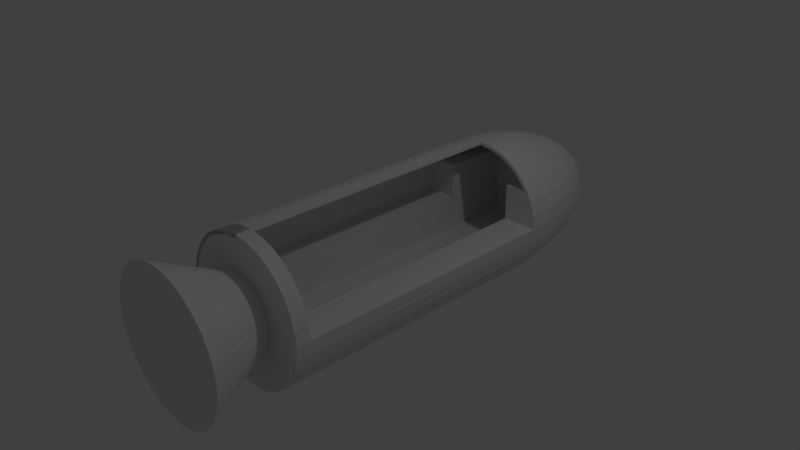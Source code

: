 # Source: CapsuleDeTranspotOuverte.blend  (saved by Blender 2.75.0; exported with 4.5.12 LTS)
import bpy
from mathutils import Matrix  # noqa: F401  (used for matrix-valued properties, if any)

bpy.ops.wm.read_factory_settings(use_empty=True)
scene = bpy.context.scene
scene.name = 'Scene'

# ---- collections
col_collection_1 = bpy.data.collections.new('Collection 1'); scene.collection.children.link(col_collection_1)
col_collection_2 = bpy.data.collections.new('Collection 2'); scene.collection.children.link(col_collection_2)
col_collection_2.hide_render = True
col_collection_2.hide_viewport = True

# ---- world
world_world = bpy.data.worlds.new('World'); scene.world = world_world
world_world.color = (0.05088, 0.05088, 0.05088)
world_world.use_sun_shadow = False
world_world.sun_shadow_jitter_overblur = 0.0
world_world.cycles.sampling_method = 'MANUAL'
world_world.cycles.sample_map_resolution = 256

# ---- cameras
cam_camera = bpy.data.cameras.new('Camera')
cam_camera.clip_end = 100.0
cam_camera.lens = 35.0
cam_camera.sensor_width = 32.0
cam_camera.sensor_height = 18.0
cam_camera.ortho_scale = 7.314
cam_camera.dof.focus_distance = 0.0
cam_camera.dof.aperture_fstop = 128.0

# ---- lights
light_lamp = bpy.data.lights.new('Lamp', 'POINT')
light_lamp.transmission_factor = 0.0
light_lamp.cutoff_distance = 30.0
light_lamp.energy = 100.0
light_lamp.shadow_buffer_clip_start = 1.001
light_lamp.shadow_soft_size = 0.1
light_lamp.shadow_maximum_resolution = 0.006
light_lamp.use_absolute_resolution = True
light_lamp.cycles.use_multiple_importance_sampling = False

# ---- meshes
me_cylinder_001 = bpy.data.meshes.new('Cylinder.001')
me_cylinder_001.from_pydata([(1.21e-06, 1.0, -1.0), (0.0, 1.0, -1.0), (0.0, 1.0, 0.3333), (-1.0, -8.742e-08, -1.0), (-1.0, 9.656e-07, -1.0), (-0.9808, 0.1951, -1.0), (-0.9239, 0.3827, -1.0), (-0.8315, 0.5556, -1.0), (-0.7071, 0.7071, -1.0), (-0.5556, 0.8315, -1.0), (-0.3827, 0.9239, -1.0), (-0.1951, 0.9808, -1.0), (0.0, 1.0, -1.0), (0.0, 0.95, -1.0), (-0.1853, 0.9317, -1.0), (-0.3635, 0.8777, -1.0), (-0.5278, 0.7899, -1.0), (-0.6718, 0.6718, -1.0), (-0.7899, 0.5278, -1.0), (-0.8777, 0.3636, -1.0), (-0.9317, 0.1853, -1.0), (-0.95, 9.173e-07, -1.0), (-0.95, -8.742e-08, -1.0), (-0.1951, 0.9808, 1.0), (0.0, 1.0, 1.0), (-1.0, 8.742e-08, 1.0), (-0.95, 8.712e-08, 1.0), (-1.0, 9.656e-07, 1.0), (-0.9808, 0.1951, 1.0), (-0.9239, 0.3827, 1.0), (-0.8315, 0.5556, 1.0), (-0.7071, 0.7071, 1.0), (-0.5556, 0.8315, 1.0), (-0.3827, 0.9239, 1.0), (0.0, 0.95, 1.0), (-0.1853, 0.9317, 1.0), (-0.3635, 0.8777, 1.0), (-0.5278, 0.7899, 1.0), (-0.6718, 0.6718, 1.0), (-0.7899, 0.5278, 1.0), (-0.8777, 0.3636, 1.0), (-0.9317, 0.1853, 1.0), (-0.95, 9.173e-07, 1.0)], [], [(0, 1, 2), (3, 4, 5, 6, 7, 8, 9, 10, 11, 1, 0, 12, 13, 14, 15, 16, 17, 18, 19, 20, 21, 22), (11, 23, 24, 2, 1), (25, 3, 22, 26), (4, 3, 25, 27), (4, 27, 28, 5), (5, 28, 29, 6), (6, 29, 30, 7), (7, 30, 31, 8), (8, 31, 32, 9), (9, 32, 33, 10), (10, 33, 23, 11), (14, 13, 34, 35), (15, 14, 35, 36), (16, 15, 36, 37), (17, 16, 37, 38), (18, 17, 38, 39), (19, 18, 39, 40), (20, 19, 40, 41), (21, 20, 41, 42), (21, 42, 26, 22), (24, 23, 33, 32, 31, 30, 29, 28, 27, 25, 26, 42, 41, 40, 39, 38, 37, 36, 35, 34), (2, 24, 34, 13, 12), (0, 2, 12)])
me_cylinder_001.use_remesh_preserve_volume = False
me_cylinder_001.use_remesh_preserve_attributes = False
me_cylinder_001.use_mirror_vertex_groups = False
me_cylinder_001.update()
me_cylinder = bpy.data.meshes.new('Cylinder')
me_cylinder.from_pydata([(0.0, 1.0, 0.9), (0.0, 1.0, 1.0), (0.1951, 0.9808, 1.0), (0.1951, 0.9808, 0.9), (-0.1951, 0.9808, 0.9), (-0.1951, 0.9808, 1.0), (-0.3827, 0.9239, 1.0), (-0.5556, 0.8315, 1.0), (-0.7071, 0.7071, 1.0), (-0.8315, 0.5556, 1.0), (-0.9239, 0.3827, 1.0), (-0.9808, 0.1951, 1.0), (-1.0, 9.656e-07, 1.0), (-0.9808, -0.1951, 1.0), (-0.9239, -0.3827, 1.0), (-0.8315, -0.5556, 1.0), (-0.7071, -0.7071, 1.0), (-0.5556, -0.8315, 1.0), (-0.3827, -0.9239, 1.0), (-0.1951, -0.9808, 1.0), (-3.258e-07, -1.0, 1.0), (0.1951, -0.9808, 1.0), (0.3827, -0.9239, 1.0), (0.5556, -0.8315, 1.0), (0.7071, -0.7071, 1.0), (0.8315, -0.5556, 1.0), (0.9239, -0.3827, 1.0), (0.9808, -0.1951, 1.0), (1.0, 7.55e-08, 1.0), (0.9808, 0.1951, 1.0), (0.9239, 0.3827, 1.0), (0.8315, 0.5556, 1.0), (0.7071, 0.7071, 1.0), (0.5556, 0.8315, 1.0), (0.3827, 0.9239, 1.0), (0.3827, 0.9239, 0.9), (-0.3827, 0.9239, 0.9), (-0.5556, 0.8315, 0.9), (-0.5, 0.8612, 0.9), (-0.7071, 0.7071, 0.9), (-0.8315, 0.5556, 0.9), (-0.9239, 0.3827, 0.9), (-0.9808, 0.1951, 0.9), (-1.0, 9.656e-07, 0.9), (-0.9808, -0.1951, -1.0), (-1.0, 7.868e-08, 0.9), (-1.0, -8.742e-08, -1.0), (-0.9239, -0.3827, -1.0), (-0.8315, -0.5556, -1.0), (-0.7071, -0.7071, -1.0), (-0.5556, -0.8315, -1.0), (-0.3827, -0.9239, -1.0), (-0.1951, -0.9808, -1.0), (-3.258e-07, -1.0, -1.0), (0.1951, -0.9808, -1.0), (0.3827, -0.9239, -1.0), (0.5556, -0.8315, -1.0), (0.7071, -0.7071, -1.0), (0.8315, -0.5556, -1.0), (0.9239, -0.3827, -1.0), (0.9808, -0.1951, -1.0), (1.0, 7.868e-08, 0.9), (1.0, -8.664e-08, -1.0), (0.9808, 0.1951, 0.9), (0.9239, 0.3827, 0.9), (0.8315, 0.5556, 0.9), (0.7071, 0.7071, 0.9), (0.5556, 0.8315, 0.9), (0.5, 0.8612, 0.9), (-0.5, 7.868e-08, 0.9), (-0.5, -8.723e-08, -1.0), (-0.5, -0.5, -1.0), (0.5, -0.5, -1.0), (0.5, -8.684e-08, -1.0), (0.5, 7.868e-08, 0.9), (-0.5, -0.5, 0.9), (0.5, -0.5, 0.9)], [], [(0, 1, 2, 3), (4, 5, 1, 0), (2, 1, 5, 6, 7, 8, 9, 10, 11, 12, 13, 14, 15, 16, 17, 18, 19, 20, 21, 22, 23, 24, 25, 26, 27, 28, 29, 30, 31, 32, 33, 34), (3, 2, 34, 35), (36, 6, 5, 4), (37, 7, 6, 36, 38), (39, 8, 7, 37), (40, 9, 8, 39), (41, 10, 9, 40), (42, 11, 10, 41), (43, 12, 11, 42), (44, 13, 12, 43, 45, 46), (47, 14, 13, 44), (48, 15, 14, 47), (49, 16, 15, 48), (50, 17, 16, 49), (51, 18, 17, 50), (52, 19, 18, 51), (53, 20, 19, 52), (54, 21, 20, 53), (55, 22, 21, 54), (56, 23, 22, 55), (57, 24, 23, 56), (58, 25, 24, 57), (59, 26, 25, 58), (60, 27, 26, 59), (61, 28, 27, 60, 62), (63, 29, 28, 61), (64, 30, 29, 63), (65, 31, 30, 64), (66, 32, 31, 65), (67, 33, 32, 66), (35, 34, 33, 67, 68), (43, 42, 41, 40, 39, 37, 38, 69, 45), (62, 60, 59, 58, 57, 56, 55, 54, 53, 52, 51, 50, 49, 48, 47, 44, 46, 70, 71, 72, 73), (70, 46, 45, 69), (62, 73, 74, 61), (68, 67, 66, 65, 64, 63, 61, 74), (38, 36, 4, 0, 3, 35, 68, 74, 69), (71, 70, 69, 75), (72, 71, 75, 76), (69, 74, 76, 75), (74, 73, 72, 76)])
me_cylinder.use_remesh_preserve_volume = False
me_cylinder.use_remesh_preserve_attributes = False
me_cylinder.use_mirror_vertex_groups = False
me_cylinder.update()
me_cone = bpy.data.meshes.new('Cone')
me_cone.from_pydata([(-0.09754, 0.4904, 0.0), (-0.1951, 0.9808, -1.0), (-0.3827, 0.9239, -1.0), (-0.1913, 0.4619, 0.0), (-0.2778, 0.4157, 0.0), (-0.3536, 0.3536, 0.0), (-0.4157, 0.2778, 0.0), (-0.4619, 0.1913, 0.0), (-0.4904, 0.09755, 0.0), (-0.5, 4.828e-07, 0.0), (-0.4904, -0.09754, 0.0), (-0.4619, -0.1913, 0.0), (-0.4157, -0.2778, 0.0), (-0.3536, -0.3536, 0.0), (-0.2778, -0.4157, 0.0), (-0.1913, -0.4619, 0.0), (-0.09755, -0.4904, 0.0), (-1.629e-07, -0.5, 0.0), (0.09755, -0.4904, 0.0), (0.1913, -0.4619, 0.0), (0.2778, -0.4157, 0.0), (0.3536, -0.3536, 0.0), (0.4157, -0.2778, 0.0), (0.4619, -0.1913, 0.0), (0.4904, -0.09755, 0.0), (0.5, 3.775e-08, 0.0), (0.4904, 0.09755, 0.0), (0.4619, 0.1913, 0.0), (0.4157, 0.2778, 0.0), (0.3536, 0.3536, 0.0), (0.2778, 0.4157, 0.0), (0.1913, 0.4619, 0.0), (0.09755, 0.4904, 0.0), (0.0, 0.5, 0.0), (0.0, 1.0, -1.0), (0.1951, 0.9808, -1.0), (0.3827, 0.9239, -1.0), (0.5556, 0.8315, -1.0), (0.7071, 0.7071, -1.0), (0.8315, 0.5556, -1.0), (0.9239, 0.3827, -1.0), (0.9808, 0.1951, -1.0), (1.0, 7.55e-08, -1.0), (0.9808, -0.1951, -1.0), (0.9239, -0.3827, -1.0), (0.8315, -0.5556, -1.0), (0.7071, -0.7071, -1.0), (0.5556, -0.8315, -1.0), (0.3827, -0.9239, -1.0), (0.1951, -0.9808, -1.0), (-3.258e-07, -1.0, -1.0), (-0.1951, -0.9808, -1.0), (-0.3827, -0.9239, -1.0), (-0.5556, -0.8315, -1.0), (-0.7071, -0.7071, -1.0), (-0.8315, -0.5556, -1.0), (-0.9239, -0.3827, -1.0), (-0.9808, -0.1951, -1.0), (-1.0, 9.656e-07, -1.0), (-0.9808, 0.1951, -1.0), (-0.9239, 0.3827, -1.0), (-0.8315, 0.5556, -1.0), (-0.7071, 0.7071, -1.0), (-0.5556, 0.8315, -1.0)], [], [(0, 1, 2, 3), (0, 3, 4, 5, 6, 7, 8, 9, 10, 11, 12, 13, 14, 15, 16, 17, 18, 19, 20, 21, 22, 23, 24, 25, 26, 27, 28, 29, 30, 31, 32, 33), (33, 34, 1, 0), (34, 35, 36, 37, 38, 39, 40, 41, 42, 43, 44, 45, 46, 47, 48, 49, 50, 51, 52, 53, 54, 55, 56, 57, 58, 59, 60, 61, 62, 63, 2, 1), (3, 2, 63, 4), (4, 63, 62, 5), (5, 62, 61, 6), (6, 61, 60, 7), (7, 60, 59, 8), (8, 59, 58, 9), (9, 58, 57, 10), (10, 57, 56, 11), (11, 56, 55, 12), (12, 55, 54, 13), (13, 54, 53, 14), (14, 53, 52, 15), (15, 52, 51, 16), (16, 51, 50, 17), (17, 50, 49, 18), (18, 49, 48, 19), (19, 48, 47, 20), (20, 47, 46, 21), (21, 46, 45, 22), (22, 45, 44, 23), (23, 44, 43, 24), (24, 43, 42, 25), (25, 42, 41, 26), (26, 41, 40, 27), (27, 40, 39, 28), (28, 39, 38, 29), (29, 38, 37, 30), (30, 37, 36, 31), (31, 36, 35, 32), (32, 35, 34, 33)])
me_cone.use_remesh_preserve_volume = False
me_cone.use_remesh_preserve_attributes = False
me_cone.use_mirror_vertex_groups = False
me_cone.update()
me_sphere = bpy.data.meshes.new('Sphere')
me_sphere.from_pydata([(-0.1913, 0.03806, -0.9808), (-0.3753, 0.07466, -0.9239), (-0.3536, 0.1464, -0.9239), (-0.1802, 0.07466, -0.9808), (3.258e-07, 0.0, -1.0), (-0.3827, 0.0, -0.9239), (-0.5449, 0.1084, -0.8315), (-0.5133, 0.2126, -0.8315), (-0.3182, 0.2126, -0.9239), (-0.1622, 0.1084, -0.9808), (-3.258e-07, 0.0, -1.0), (-0.1951, 0.0, -0.9808), (-0.1951, 0.0, -0.9808), (-0.3827, 0.0, -0.9239), (-0.5556, 0.0, -0.8315), (-0.6935, 0.1379, -0.7071), (-0.6533, 0.2706, -0.7071), (-0.4619, 0.3087, -0.8315), (-0.2706, 0.2706, -0.9239), (-0.1379, 0.1379, -0.9808), (-3.256e-07, -1.192e-07, -1.0), (-0.1951, -1.347e-05, -0.9808), (-0.3827, -5.96e-06, -0.9239), (-0.7071, 0.0, -0.7071), (-0.8155, 0.1622, -0.5556), (-0.7682, 0.3182, -0.5556), (-0.5879, 0.3928, -0.7071), (-0.3928, 0.3928, -0.8315), (-0.2126, 0.3182, -0.9239), (-0.1084, 0.1622, -0.9808), (-3.253e-07, -2.384e-07, -1.0), (0.1951, 0.0, -0.9808), (-3.248e-07, -4.768e-07, -1.0), (-3.237e-07, -5.96e-07, -1.0), (-3.21e-07, -9.537e-07, -1.0), (1.986e-08, -7.153e-07, -1.0), (1.454e-07, -9.537e-07, -1.0), (3.258e-07, -1.073e-06, -1.0), (5.938e-07, -1.311e-06, -1.0), (1.011e-06, -1.669e-06, -1.0), (1.708e-06, -2.027e-06, -1.0), (2.995e-06, -2.623e-06, -1.0), (5.78e-06, -3.695e-06, -1.0), (1.374e-05, -5.603e-06, -1.0), (5.676e-05, -1.121e-05, -1.0), (0.1951, -5.603e-06, -0.9808), (-0.5556, -2.503e-06, -0.8315), (-0.5556, 0.0, -0.8315), (-0.7561, 0.0, -0.6474), (-0.9061, 0.1802, -0.3827), (-0.8536, 0.3536, -0.3827), (-0.6913, 0.4619, -0.5556), (-0.5, 0.5, -0.7071), (-0.3087, 0.4619, -0.8315), (-0.1464, 0.3536, -0.9239), (-0.07466, 0.1802, -0.9808), (-0.8612, 0.0, 0.5), (-0.8656, 0.0, 0.4918), (-0.9239, 0.0, 0.3827), (-0.9425, 0.0, 0.3212), (-0.9808, 0.0, 0.1951), (-0.989, 0.0, 0.1118), (-1.0, 0.0, 5.643e-07), (-0.9808, 0.0, -0.1951), (-0.9468, 0.0, -0.3072), (-0.9239, 0.0, -0.3827), (-0.8315, 0.0, -0.5556), (-0.7071, 0.0, -0.7071), (0.3827, 0.0, -0.9239), (0.5556, 0.0, -0.8315), (0.7071, 0.0, -0.7071), (0.8315, 0.0, -0.5556), (0.9239, 0.0, -0.3827), (0.9808, 0.0, -0.1951), (1.0, 0.0, 1.629e-07), (0.9808, 0.0, 0.1951), (0.9239, 0.0, 0.3827), (0.8612, 0.0, 0.5), (0.5, 0.0, 0.5), (0.5, 0.0, -0.5), (-0.5, 0.0, -0.5), (-0.5, 0.0, 0.5), (0.3827, -4.53e-06, -0.9239), (0.1951, 0.0, -0.9808), (-0.7071, -1.073e-06, -0.7071), (-0.8315, 0.0, -0.5556), (-0.9239, 0.0, -0.3827), (-0.9619, 0.1913, -0.1951), (-0.9061, 0.3753, -0.1951), (-0.7682, 0.5133, -0.3827), (-0.5879, 0.5879, -0.5556), (-0.3928, 0.5879, -0.7071), (-0.2126, 0.5133, -0.8315), (-0.07466, 0.3753, -0.9239), (-0.03806, 0.1913, -0.9808), (0.8612, 0.0, 0.5), (0.8503, 0.1101, 0.5), (0.8446, 0.168, 0.5), (0.7956, 0.3296, 0.5), (0.716, 0.4784, 0.5), (0.6089, 0.6089, 0.5), (0.4784, 0.716, 0.5), (0.3296, 0.7956, 0.5), (0.168, 0.8446, 0.5), (3.149e-07, 0.8612, 0.5), (-0.168, 0.8446, 0.5), (-0.3296, 0.7956, 0.5), (-0.4784, 0.716, 0.5), (-0.6089, 0.6089, 0.5), (-0.716, 0.4784, 0.5), (-0.7956, 0.3296, 0.5), (-0.8446, 0.168, 0.5), (-0.8591, 0.02086, 0.5), (-0.8612, 0.0, 0.5), (-0.5, 0.5, 0.5), (0.5, 0.5, 0.5), (-0.8315, 0.0, 0.5556), (-0.9239, -7.153e-07, 0.3827), (-0.9619, 0.1913, 0.1951), (-0.9808, -7.153e-07, 0.1951), (-0.9808, 0.1951, 7.55e-08), (-1.0, -9.537e-07, 7.55e-08), (-0.9808, -1.311e-06, -0.1951), (-0.8315, -1.311e-06, -0.5556), (0.5556, -2.98e-06, -0.8315), (0.7071, -2.98e-06, -0.7071), (0.8315, -7.153e-07, -0.5556), (0.9239, -3.457e-06, -0.3827), (0.9239, -3.338e-06, -0.3827), (0.9808, -9.537e-07, -0.1951), (0.9808, -7.153e-07, -0.1951), (1.0, -3.815e-06, 7.55e-08), (1.0, -3.695e-06, 1.629e-07), (0.9808, -1.192e-06, 0.1951), (0.9808, -9.537e-07, 0.1951), (0.9239, -3.338e-06, 0.3827), (0.9239, -3.219e-06, 0.3827), (0.8315, -1.192e-07, 0.5556), (0.8315, 0.0, 0.5556), (0.3827, 0.0, -0.9239), (0.1913, 0.03806, -0.9808), (-0.9808, 0.0, -0.1951), (-0.9239, 0.3827, 7.55e-08), (-0.8155, 0.5449, -0.1951), (-0.6533, 0.6533, -0.3827), (-0.4619, 0.6913, -0.5556), (-0.2706, 0.6533, -0.7071), (-0.1084, 0.5449, -0.8315), (3.043e-07, 0.3827, -0.9239), (3.08e-07, 0.1951, -0.9808), (0.9239, 0.0, 0.3827), (0.9061, 0.1802, 0.3827), (0.8536, 0.3536, 0.3827), (0.7682, 0.5133, 0.3827), (0.6533, 0.6533, 0.3827), (0.5133, 0.7682, 0.3827), (0.3536, 0.8536, 0.3827), (0.1802, 0.9061, 0.3827), (2.745e-07, 0.9239, 0.3827), (-0.1802, 0.9061, 0.3827), (-0.3536, 0.8536, 0.3827), (-0.5133, 0.7682, 0.3827), (-0.6533, 0.6533, 0.3827), (-0.7682, 0.5133, 0.3827), (-0.8536, 0.3536, 0.3827), (-0.9061, 0.1802, 0.3827), (-0.8315, -1.073e-06, 0.5556), (-0.9239, 0.0, 0.3827), (-0.9808, 0.0, 0.1951), (-1.0, 0.0, 7.55e-08), (0.5556, 0.0, -0.8315), (0.7071, 0.0, -0.7071), (0.8315, -1.192e-07, -0.5556), (0.9239, 0.0, -0.3827), (0.9808, -1.192e-07, -0.1951), (1.0, -1.192e-07, 7.55e-08), (0.9808, -1.192e-07, 0.1951), (0.3753, 0.07466, -0.9239), (0.1802, 0.07466, -0.9808), (-0.9061, 0.3753, 0.1951), (-0.8315, 0.5556, 7.55e-08), (-0.6935, 0.6935, -0.1951), (-0.5133, 0.7682, -0.3827), (-0.3182, 0.7682, -0.5556), (-0.1379, 0.6935, -0.7071), (3.415e-07, 0.5556, -0.8315), (0.07466, 0.3753, -0.9239), (0.03806, 0.1913, -0.9808), (0.9619, 0.1913, 0.1951), (0.9061, 0.3753, 0.1951), (0.8155, 0.5449, 0.1951), (0.6935, 0.6935, 0.1951), (0.5449, 0.8155, 0.1951), (0.3753, 0.9061, 0.1951), (0.1913, 0.9619, 0.1951), (3.937e-07, 0.9808, 0.1951), (-0.1913, 0.9619, 0.1951), (-0.3753, 0.9061, 0.1951), (-0.5449, 0.8155, 0.1951), (-0.6935, 0.6935, 0.1951), (-0.8155, 0.5449, 0.1951), (-0.8315, 0.0, 0.5556), (0.5449, 0.1084, -0.8315), (0.6935, 0.1379, -0.7071), (0.9061, 0.1802, -0.3827), (0.9619, 0.1913, -0.1951), (0.9808, 0.1951, 7.55e-08), (0.3536, 0.1464, -0.9239), (0.1622, 0.1084, -0.9808), (-0.7071, 0.7071, 7.55e-08), (-0.5449, 0.8155, -0.1951), (-0.3536, 0.8536, -0.3827), (-0.1622, 0.8155, -0.5556), (3.192e-07, 0.7071, -0.7071), (0.1084, 0.5449, -0.8315), (0.1464, 0.3536, -0.9239), (0.07466, 0.1802, -0.9808), (0.9239, 0.3827, 7.55e-08), (0.8315, 0.5556, 7.55e-08), (0.7071, 0.7071, 7.55e-08), (0.5556, 0.8315, 7.55e-08), (0.3827, 0.9239, 7.55e-08), (0.1951, 0.9808, 7.55e-08), (3.788e-07, 1.0, 7.55e-08), (-0.1951, 0.9808, 7.55e-08), (-0.3827, 0.9239, 7.55e-08), (-0.5556, 0.8315, 7.55e-08), (0.5133, 0.2126, -0.8315), (0.6533, 0.2706, -0.7071), (0.8155, 0.1622, -0.5556), (0.8536, 0.3536, -0.3827), (0.9061, 0.3753, -0.1951), (0.3182, 0.2126, -0.9239), (0.138, 0.1379, -0.9808), (-0.3753, 0.9061, -0.1951), (-0.1802, 0.9061, -0.3827), (3.341e-07, 0.8315, -0.5556), (0.138, 0.6935, -0.7071), (0.2126, 0.5133, -0.8315), (0.2126, 0.3182, -0.9239), (0.1084, 0.1622, -0.9808), (0.8155, 0.5449, -0.1951), (0.6935, 0.6935, -0.1951), (0.5449, 0.8155, -0.1951), (0.3753, 0.9061, -0.1951), (0.1913, 0.9619, -0.1951), (3.937e-07, 0.9808, -0.1951), (-0.1913, 0.9619, -0.1951), (0.4619, 0.3087, -0.8315), (0.5879, 0.3928, -0.7071), (0.7682, 0.3182, -0.5556), (0.7682, 0.5133, -0.3827), (0.2706, 0.2706, -0.9239), (2.298e-07, 0.9239, -0.3827), (0.1622, 0.8155, -0.5556), (0.2706, 0.6533, -0.7071), (0.3087, 0.4619, -0.8315), (0.6533, 0.6533, -0.3827), (0.5133, 0.7682, -0.3827), (0.3536, 0.8536, -0.3827), (0.1802, 0.9061, -0.3827), (0.3928, 0.3928, -0.8315), (0.5, 0.5, -0.7071), (0.6913, 0.4619, -0.5556), (0.3182, 0.7682, -0.5556), (0.3928, 0.5879, -0.7071), (0.5879, 0.5879, -0.5556), (0.4619, 0.6913, -0.5556), (0.5, 0.0, 0.8612), (0.5556, 0.0, 0.8315), (0.7071, 0.0, 0.7071), (0.8315, -1.192e-07, 0.5556), (0.8315, 0.0, 0.5556), (0.7071, 0.0, 0.7071), (0.5556, 0.0, 0.8315), (0.5, 0.0, 0.8612), (0.5, -1.311e-06, 0.8612), (0.5556, -4.292e-06, 0.8315), (0.7071, -2.98e-06, 0.7071), (0.5, -1.311e-06, 0.8612), (0.5, -4.172e-06, 0.8612), (-0.7071, -1.073e-06, 0.7071), (-0.7071, 0.0, 0.7071), (-0.7497, 0.0, 0.6553), (-0.7071, 0.0, 0.7071), (-0.5556, -1.192e-06, 0.8315), (-0.5556, 0.0, 0.8315), (-0.6013, 0.0, 0.794), (-0.5556, 0.0, 0.8315), (0.8315, -1.192e-07, 0.5556), (0.8315, -1.192e-07, 0.5556), (0.8315, -7.153e-07, 0.5556), (-0.5, 0.5, -0.5), (0.5, 0.5, -0.5)], [], [(0, 1, 2, 3), (4, 0, 3), (1, 0, 11, 12, 5), (1, 6, 7, 2), (3, 2, 8, 9), (4, 3, 9), (0, 4, 10, 11), (6, 15, 16, 7), (2, 7, 17, 8), (9, 8, 18, 19), (4, 9, 19), (4, 20, 10), (21, 11, 10, 20), (22, 5, 12), (13, 14, 6, 1, 5), (13, 5, 22), (6, 14, 47, 23, 15), (15, 24, 25, 16), (7, 16, 26, 17), (8, 17, 27, 18), (19, 18, 28, 29), (4, 19, 29), (12, 11, 21), (20, 4, 30), (12, 21, 20, 10), (31, 10, 20, 30, 32, 33, 34, 35, 36, 37, 38, 39, 40, 41, 42, 43, 44, 45), (12, 13, 22), (46, 14, 13), (24, 49, 50, 25), (16, 25, 51, 26), (17, 26, 52, 27), (18, 27, 53, 28), (29, 28, 54, 55), (4, 29, 55), (30, 4, 32), (56, 57, 58, 59, 60, 61, 62, 63, 64, 65, 66, 48, 67, 47, 13, 12, 10, 31, 68, 69, 70, 71, 72, 73, 74, 75, 76, 77, 78, 79, 80, 81), (45, 82, 68, 31), (32, 4, 33), (33, 4, 34), (34, 4, 35), (35, 4, 36), (36, 4, 37), (37, 4, 38), (38, 4, 39), (39, 4, 40), (40, 4, 41), (41, 4, 42), (42, 4, 43), (43, 4, 44), (44, 4, 83, 45), (13, 47, 46), (47, 14, 46), (84, 23, 47), (24, 15, 23, 67, 48, 85), (49, 87, 88, 50), (25, 50, 89, 51), (26, 51, 90, 52), (27, 52, 91, 53), (28, 53, 92, 54), (55, 54, 93, 94), (4, 55, 94), (95, 96, 97, 98, 99, 100, 101, 102, 103, 104, 105, 106, 107, 108, 109, 110, 111, 112, 113, 56, 81, 114, 115, 78, 77), (58, 117, 59), (60, 119, 61), (63, 62, 121), (63, 122, 64), (66, 65, 86), (66, 123, 48), (47, 67, 84), (124, 125, 70, 69), (72, 71, 126, 127, 128), (73, 72, 128, 129, 130), (74, 73, 130, 131, 132), (75, 74, 132, 133, 134), (76, 75, 134, 135, 136), (136, 137, 138, 77, 76), (45, 83, 139, 82), (4, 140, 83), (67, 23, 84), (123, 85, 48), (87, 120, 142, 88), (50, 88, 143, 89), (51, 89, 144, 90), (52, 90, 145, 91), (53, 91, 146, 92), (54, 92, 147, 93), (94, 93, 148, 149), (4, 94, 149), (95, 77, 138), (95, 150, 96), (96, 150, 151, 97), (97, 151, 152, 98), (98, 152, 153, 99), (99, 153, 154, 100), (100, 154, 155, 101), (101, 155, 156, 102), (102, 156, 157, 103), (103, 157, 158, 104), (104, 158, 159, 105), (105, 159, 160, 106), (106, 160, 161, 107), (107, 161, 162, 108), (108, 162, 163, 109), (109, 163, 164, 110), (110, 164, 165, 111), (112, 57, 113), (56, 113, 201, 116), (166, 57, 56, 116), (57, 112, 111, 165, 167, 58), (58, 167, 117), (117, 167, 59), (60, 59, 167, 165, 118, 168), (60, 168, 119), (119, 168, 61), (118, 120, 169, 62, 61, 168), (121, 169, 63), (62, 169, 121), (63, 141, 122), (122, 141, 64), (49, 86, 65, 64, 141, 87), (66, 86, 49, 24, 85), (66, 85, 123), (82, 124, 69, 68), (124, 170, 171, 125), (125, 126, 71, 70), (126, 172, 173, 127), (173, 174, 129, 128, 127), (174, 175, 131, 130, 129), (175, 176, 133, 132, 131), (176, 150, 135, 134, 133), (136, 135, 150, 137), (137, 150, 95, 138), (140, 177, 139, 83), (82, 139, 170, 124), (4, 178, 140), (63, 169, 120, 87, 141), (120, 118, 179, 142), (88, 142, 180, 143), (89, 143, 181, 144), (90, 144, 182, 145), (91, 145, 183, 146), (92, 146, 184, 147), (93, 147, 185, 148), (149, 148, 186, 187), (4, 149, 187), (188, 151, 150, 176), (189, 152, 151, 188), (190, 153, 152, 189), (191, 154, 153, 190), (192, 155, 154, 191), (193, 156, 155, 192), (194, 157, 156, 193), (195, 158, 157, 194), (196, 159, 158, 195), (197, 160, 159, 196), (198, 161, 160, 197), (199, 162, 161, 198), (200, 163, 162, 199), (179, 164, 163, 200), (118, 165, 164, 179), (57, 166, 201, 113), (116, 201, 166), (202, 203, 171, 170), (125, 171, 172, 126), (204, 205, 174, 173), (205, 206, 175, 174), (206, 188, 176, 175), (178, 207, 177, 140), (177, 202, 170, 139), (4, 208, 178), (142, 179, 200, 180), (143, 180, 209, 181), (144, 181, 210, 182), (145, 182, 211, 183), (146, 183, 212, 184), (147, 184, 213, 185), (148, 185, 214, 186), (187, 186, 215, 216), (4, 187, 216), (217, 189, 188, 206), (218, 190, 189, 217), (219, 191, 190, 218), (220, 192, 191, 219), (221, 193, 192, 220), (222, 194, 193, 221), (223, 195, 194, 222), (224, 196, 195, 223), (225, 197, 196, 224), (226, 198, 197, 225), (209, 199, 198, 226), (180, 200, 199, 209), (227, 228, 203, 202), (203, 229, 172, 171), (229, 204, 173, 172), (230, 231, 205, 204), (231, 217, 206, 205), (208, 232, 207, 178), (207, 227, 202, 177), (4, 233, 208), (181, 209, 226, 210), (182, 210, 234, 211), (183, 211, 235, 212), (184, 212, 236, 213), (185, 213, 237, 214), (186, 214, 238, 215), (216, 215, 239, 240), (4, 216, 240), (241, 218, 217, 231), (242, 219, 218, 241), (243, 220, 219, 242), (244, 221, 220, 243), (245, 222, 221, 244), (246, 223, 222, 245), (247, 224, 223, 246), (234, 225, 224, 247), (210, 226, 225, 234), (248, 249, 228, 227), (228, 250, 229, 203), (250, 230, 204, 229), (251, 241, 231, 230), (233, 252, 232, 208), (232, 248, 227, 207), (4, 240, 233), (211, 234, 247, 235), (212, 235, 253, 236), (213, 236, 254, 237), (214, 237, 255, 238), (215, 238, 256, 239), (240, 239, 252, 233), (257, 242, 241, 251), (258, 243, 242, 257), (259, 244, 243, 258), (260, 245, 244, 259), (253, 246, 245, 260), (235, 247, 246, 253), (261, 262, 249, 248), (249, 263, 250, 228), (263, 251, 230, 250), (252, 261, 248, 232), (236, 253, 260, 254), (237, 254, 264, 255), (238, 255, 265, 256), (239, 256, 261, 252), (266, 257, 251, 263), (267, 258, 257, 266), (264, 259, 258, 267), (254, 260, 259, 264), (256, 265, 262, 261), (262, 266, 263, 249), (255, 264, 267, 265), (265, 267, 266, 262), (114, 81, 80, 292), (115, 114, 292, 293), (80, 79, 293, 292), (79, 78, 115, 293), (268, 269, 270, 271, 272, 273, 274, 275), (276, 269, 268), (269, 277, 278, 270), (271, 270, 278), (273, 272, 271, 278), (274, 273, 278, 277), (275, 274, 279), (280, 277, 269, 276), (279, 274, 277, 280), (279, 280, 276, 268, 275), (281, 282, 283), (284, 281, 283), (284, 282, 281), (285, 286, 287), (288, 285, 287), (288, 286, 285), (288, 287, 286), (289, 290, 291)])
me_sphere.use_remesh_preserve_volume = False
me_sphere.use_remesh_preserve_attributes = False
me_sphere.use_mirror_vertex_groups = False
me_sphere.update()
me_sphere_001 = bpy.data.meshes.new('Sphere.001')
me_sphere_001.from_pydata([(-0.8612, 0.0, 0.5), (-0.8315, 0.0, 0.5556), (-0.8155, 0.1622, 0.5556), (-0.8446, 0.168, 0.5), (-0.8156, 0.0, 0.5), (-0.7899, 0.0, 0.5278), (-0.7071, 0.0, 0.7071), (-0.6935, 0.1379, 0.7071), (-0.7682, 0.3182, 0.5556), (-0.7956, 0.3296, 0.5), (-0.8048, 0.0, 0.5), (-0.5556, 0.0, 0.8315), (-0.5449, 0.1084, 0.8315), (-0.6533, 0.2706, 0.7071), (-0.6913, 0.4619, 0.5556), (-0.716, 0.4784, 0.5), (-0.7893, 0.157, 0.5), (-0.7747, 0.1541, 0.5278), (-0.6718, 0.0, 0.6718), (-0.5278, 0.0, 0.7899), (-0.3827, 0.0, 0.9239), (-0.3753, 0.07466, 0.9239), (-0.5133, 0.2126, 0.8315), (-0.5879, 0.3928, 0.7071), (-0.5879, 0.5879, 0.5556), (-0.6089, 0.6089, 0.5), (-0.7435, 0.308, 0.5), (-0.7298, 0.3023, 0.5278), (-0.6588, 0.1311, 0.6718), (-0.1951, 0.0, 0.9808), (-0.1913, 0.03806, 0.9808), (-0.3536, 0.1464, 0.9239), (-0.4619, 0.3087, 0.8315), (-0.5, 0.5, 0.7071), (-0.4619, 0.6913, 0.5556), (-0.4784, 0.716, 0.5), (-0.6691, 0.4471, 0.5), (-0.6568, 0.4388, 0.5278), (-0.6206, 0.2571, 0.6718), (-0.5177, 0.103, 0.7899), (-0.3635, 0.0, 0.8777), (-6.021e-07, 0.0, 1.0), (-0.1802, 0.07466, 0.9808), (-0.3182, 0.2126, 0.9239), (-0.3928, 0.3928, 0.8315), (-0.3928, 0.5879, 0.7071), (-0.3182, 0.7682, 0.5556), (-0.3296, 0.7956, 0.5), (-0.569, 0.569, 0.5), (-0.5585, 0.5585, 0.5278), (-0.5585, 0.3732, 0.6718), (-0.4876, 0.202, 0.7899), (-0.3566, 0.07093, 0.8777), (-0.1853, 0.0, 0.9317), (-2.762e-07, 0.0, 1.0), (-0.1622, 0.1084, 0.9808), (-0.2706, 0.2706, 0.9239), (-0.3087, 0.4619, 0.8315), (-0.2706, 0.6533, 0.7071), (-0.1622, 0.8155, 0.5556), (-0.168, 0.8446, 0.5), (-0.4471, 0.6691, 0.5), (-0.4388, 0.6568, 0.5278), (-0.475, 0.475, 0.6718), (-0.4388, 0.2932, 0.7899), (-0.3359, 0.1391, 0.8777), (-0.1818, 0.03616, 0.9317), (-5.72e-07, 0.0, 0.95), (-1.537e-07, 0.0, 0.95), (-1.561e-07, -1.9e-09, 1.0), (-0.1379, 0.1379, 0.9808), (-0.2126, 0.3182, 0.9239), (-0.2126, 0.5133, 0.8315), (-0.1379, 0.6935, 0.7071), (3.341e-07, 0.8315, 0.5556), (3.149e-07, 0.8612, 0.5), (-0.308, 0.7435, 0.5), (-0.3023, 0.7298, 0.5278), (-0.3732, 0.5585, 0.6718), (-0.3732, 0.3732, 0.7899), (-0.3023, 0.202, 0.8777), (-0.1712, 0.07093, 0.9317), (-9.49e-08, 0.0, 0.95), (-9.752e-08, -1.187e-09, 1.0), (-0.1084, 0.1622, 0.9808), (-0.1464, 0.3536, 0.9239), (-0.1084, 0.5449, 0.8315), (3.192e-07, 0.7071, 0.7071), (0.1622, 0.8155, 0.5556), (0.168, 0.8446, 0.5), (-0.157, 0.7893, 0.5), (-0.1541, 0.7747, 0.5278), (-0.2571, 0.6206, 0.6718), (-0.2932, 0.4388, 0.7899), (-0.2571, 0.2571, 0.8777), (-0.1541, 0.103, 0.9317), (-2.624e-07, 0.0, 0.95), (-0.1311, 0.1311, 0.9317), (-5.559e-08, 0.0, 0.95), (-5.736e-08, -8.627e-10, 1.0), (-0.07466, 0.1802, 0.9808), (-0.07466, 0.3753, 0.9239), (3.117e-07, 0.5556, 0.8315), (0.138, 0.6935, 0.7071), (0.3182, 0.7682, 0.5556), (0.3296, 0.7956, 0.5), (3.078e-07, 0.8048, 0.5), (3.174e-07, 0.7899, 0.5278), (-0.1311, 0.6588, 0.6718), (-0.202, 0.4876, 0.7899), (-0.202, 0.3023, 0.8777), (-0.103, 0.1541, 0.9317), (-2.55e-08, 0.0, 0.95), (-2.627e-08, -7.006e-10, 1.0), (-0.03806, 0.1913, 0.9808), (3.192e-07, 0.3827, 0.9239), (0.1084, 0.5449, 0.8315), (0.2706, 0.6533, 0.7071), (0.4619, 0.6913, 0.5556), (0.4784, 0.716, 0.5), (0.157, 0.7893, 0.5), (0.1541, 0.7747, 0.5278), (3.032e-07, 0.6718, 0.6718), (-0.103, 0.5177, 0.7899), (-0.1391, 0.3359, 0.8777), (-0.07092, 0.1712, 0.9317), (5.037e-13, 0.0, 0.95), (2.482e-10, -6.225e-10, 1.0), (3.266e-07, 0.1951, 0.9808), (0.07466, 0.3753, 0.9239), (0.2126, 0.5133, 0.8315), (0.3928, 0.5879, 0.7071), (0.5879, 0.5879, 0.5556), (0.6089, 0.6089, 0.5), (0.308, 0.7435, 0.5), (0.3023, 0.7298, 0.5278), (0.1311, 0.6588, 0.6718), (2.961e-07, 0.5278, 0.7899), (-0.07092, 0.3566, 0.8777), (-0.03616, 0.1818, 0.9317), (2.356e-08, 0.0, 0.95), (2.48e-08, -5.99e-10, 1.0), (0.03806, 0.1913, 0.9808), (0.1464, 0.3536, 0.9239), (0.3087, 0.4619, 0.8315), (0.5, 0.5, 0.7071), (0.6913, 0.4619, 0.5556), (0.716, 0.4784, 0.5), (0.4471, 0.6691, 0.5), (0.4388, 0.6568, 0.5278), (0.2571, 0.6206, 0.6718), (0.103, 0.5177, 0.7899), (3.032e-07, 0.3635, 0.8777), (3.103e-07, 0.1853, 0.9317), (3.258e-07, 0.0, 1.0), (4.936e-08, -6.225e-10, 1.0), (0.07466, 0.1802, 0.9808), (0.2126, 0.3182, 0.9239), (0.3928, 0.3928, 0.8315), (0.5879, 0.3928, 0.7071), (0.7682, 0.3182, 0.5556), (0.7956, 0.3296, 0.5), (0.569, 0.569, 0.5), (0.5585, 0.5585, 0.5278), (0.3732, 0.5585, 0.6718), (0.202, 0.4876, 0.7899), (0.07093, 0.3566, 0.8777), (4.713e-08, 0.0, 0.95), (0.03616, 0.1818, 0.9317), (7.587e-08, -7.006e-10, 1.0), (0.1084, 0.1622, 0.9808), (0.2706, 0.2706, 0.9239), (0.4619, 0.3087, 0.8315), (0.6533, 0.2706, 0.7071), (0.8155, 0.1622, 0.5556), (0.8446, 0.168, 0.5), (0.6691, 0.4471, 0.5), (0.6568, 0.4388, 0.5278), (0.475, 0.475, 0.6718), (0.2932, 0.4388, 0.7899), (0.1391, 0.3359, 0.8777), (7.263e-08, 0.0, 0.95), (1.07e-07, -8.627e-10, 1.0), (0.138, 0.1379, 0.9808), (0.3182, 0.2126, 0.9239), (0.5133, 0.2126, 0.8315), (0.6935, 0.1379, 0.7071), (0.8503, 0.1101, 0.5), (0.7435, 0.308, 0.5), (0.7298, 0.3023, 0.5278), (0.5585, 0.3732, 0.6718), (0.3732, 0.3732, 0.7899), (0.202, 0.3023, 0.8777), (0.07093, 0.1712, 0.9317), (1.027e-07, -1.323e-23, 0.95), (1.471e-07, -1.187e-09, 1.0), (0.1622, 0.1084, 0.9808), (0.3536, 0.1464, 0.9239), (0.5449, 0.1084, 0.8315), (0.8315, 1.323e-23, 0.5556), (0.7071, -2.584e-08, 0.7071), (0.8612, 2.043e-08, 0.5), (0.7893, 0.157, 0.5), (0.7747, 0.1541, 0.5278), (0.6206, 0.2571, 0.6718), (0.4388, 0.2932, 0.7899), (0.2571, 0.2571, 0.8777), (0.103, 0.1541, 0.9317), (1.42e-07, 0.0, 0.95), (2.057e-07, -1.9e-09, 1.0), (0.1802, 0.07466, 0.9808), (0.3753, 0.07466, 0.9239), (0.5556, 2.632e-08, 0.8315), (0.6718, -2.455e-08, 0.6718), (0.8612, 2.908e-24, 0.5), (0.7921, 0.128, 0.5), (0.6588, 0.1311, 0.6718), (0.4876, 0.202, 0.7899), (0.3023, 0.202, 0.8777), (0.1311, 0.1311, 0.9317), (2.009e-07, 0.0, 0.95), (0.1913, 0.03806, 0.9808), (0.3827, 4.122e-08, 0.9239), (0.7899, 0.0, 0.5278), (0.8267, 0.0, 0.5), (0.8048, 5.109e-09, 0.5), (0.5177, 0.103, 0.7899), (0.3359, 0.1391, 0.8777), (0.1541, 0.103, 0.9317), (6.517e-07, 0.0, 1.0), (0.1951, -7.212e-09, 0.9808), (0.3827, 0.0, 0.9239), (0.5278, 2.5e-08, 0.7899), (0.8048, 0.0, 0.5), (0.3566, 0.07093, 0.8777), (0.1712, 0.07093, 0.9317), (6.191e-07, -1.323e-23, 0.95), (0.3635, 3.916e-08, 0.8777), (0.1818, 0.03616, 0.9317), (3.095e-07, 0.0, 0.95), (0.1853, -6.851e-09, 0.9317), (0.3635, 0.0, 0.8777), (1.0, 3.531e-06, 7.55e-08), (1.0, -1.003e-07, 7.55e-08), (1.0, 0.0, -3.5e-06), (1.0, 0.0, 3.651e-06), (1.0, -1.003e-07, -3.556e-06), (1.0, -1.003e-07, 3.707e-06), (1.0, -3.731e-06, 7.55e-08), (2.48e-08, -5.99e-10, 1.0), (4.936e-08, -6.225e-10, 1.0), (2.48e-08, -1.247e-07, 1.0), (2.482e-10, -6.225e-10, 1.0)], [], [(0, 1, 2, 3), (40, 53, 67, 96, 68, 82, 98, 112, 126, 140, 167, 181, 194, 208, 220, 239, 236, 240, 241, 232, 213, 199, 200, 212, 231, 230, 229, 154, 209, 195, 182, 169, 155, 141, 127, 113, 99, 83, 69, 54, 41, 29, 20, 11, 6, 1, 0, 4, 5, 18, 19), (1, 6, 7, 2), (3, 2, 8, 9), (10, 5, 4), (6, 11, 12, 7), (2, 7, 13, 8), (9, 8, 14, 15), (16, 17, 5, 10), (11, 20, 21, 12), (7, 12, 22, 13), (8, 13, 23, 14), (15, 14, 24, 25), (26, 27, 17, 16), (5, 17, 28, 18), (20, 29, 30, 21), (12, 21, 31, 22), (13, 22, 32, 23), (14, 23, 33, 24), (25, 24, 34, 35), (36, 37, 27, 26), (17, 27, 38, 28), (18, 28, 39, 19), (41, 30, 29), (21, 30, 42, 31), (22, 31, 43, 32), (23, 32, 44, 33), (24, 33, 45, 34), (35, 34, 46, 47), (48, 49, 37, 36), (27, 37, 50, 38), (28, 38, 51, 39), (19, 39, 52, 40), (41, 54, 42, 30), (31, 42, 55, 43), (32, 43, 56, 44), (33, 44, 57, 45), (34, 45, 58, 46), (47, 46, 59, 60), (61, 62, 49, 48), (37, 49, 63, 50), (38, 50, 64, 51), (39, 51, 65, 52), (40, 52, 66, 53), (54, 69, 55, 42), (43, 55, 70, 56), (44, 56, 71, 57), (45, 57, 72, 58), (46, 58, 73, 59), (60, 59, 74, 75), (76, 77, 62, 61), (49, 62, 78, 63), (50, 63, 79, 64), (51, 64, 80, 65), (52, 65, 81, 66), (53, 66, 67), (69, 83, 70, 55), (56, 70, 84, 71), (57, 71, 85, 72), (58, 72, 86, 73), (59, 73, 87, 74), (75, 74, 88, 89), (90, 91, 77, 76), (62, 77, 92, 78), (63, 78, 93, 79), (64, 79, 94, 80), (65, 80, 95, 81), (66, 81, 96, 67), (82, 68, 95, 97), (83, 99, 84, 70), (71, 84, 100, 85), (72, 85, 101, 86), (73, 86, 102, 87), (74, 87, 103, 88), (89, 88, 104, 105), (106, 107, 91, 90), (77, 91, 108, 92), (78, 92, 109, 93), (79, 93, 110, 94), (80, 94, 97, 95), (81, 95, 68, 96), (98, 82, 97, 111), (100, 84, 99, 113), (85, 100, 114, 101), (86, 101, 115, 102), (87, 102, 116, 103), (88, 103, 117, 104), (105, 104, 118, 119), (120, 121, 107, 106), (91, 107, 122, 108), (92, 108, 123, 109), (93, 109, 124, 110), (94, 110, 111, 97), (111, 125, 112, 98), (114, 100, 113, 127), (101, 114, 128, 115), (102, 115, 129, 116), (103, 116, 130, 117), (104, 117, 131, 118), (119, 118, 132, 133), (134, 135, 121, 120), (107, 121, 136, 122), (108, 122, 137, 123), (109, 123, 138, 124), (110, 124, 125, 111), (125, 139, 126, 112), (127, 141, 128, 114), (115, 128, 142, 129), (116, 129, 143, 130), (117, 130, 144, 131), (118, 131, 145, 132), (133, 132, 146, 147), (148, 149, 135, 134), (121, 135, 150, 136), (122, 136, 151, 137), (123, 137, 152, 138), (124, 138, 139, 125), (140, 126, 139, 153), (142, 128, 141, 155), (129, 142, 156, 143), (130, 143, 157, 144), (131, 144, 158, 145), (132, 145, 159, 146), (147, 146, 160, 161), (162, 163, 149, 148), (135, 149, 164, 150), (136, 150, 165, 151), (137, 151, 166, 152), (138, 152, 153, 139), (153, 168, 167, 140), (156, 142, 155, 169), (143, 156, 170, 157), (144, 157, 171, 158), (145, 158, 172, 159), (146, 159, 173, 160), (161, 160, 174, 175), (176, 177, 163, 162), (149, 163, 178, 164), (150, 164, 179, 165), (151, 165, 180, 166), (152, 166, 168, 153), (170, 156, 169, 182), (157, 170, 183, 171), (158, 171, 184, 172), (159, 172, 185, 173), (160, 173, 186, 174), (175, 174, 187), (188, 189, 177, 176), (163, 177, 190, 178), (164, 178, 191, 179), (165, 179, 192, 180), (166, 180, 193, 168), (181, 167, 168, 193), (183, 170, 182, 195), (171, 183, 196, 184), (172, 184, 197, 185), (173, 185, 198, 186), (199, 174, 186, 200), (187, 174, 199, 201), (202, 203, 189, 188), (177, 189, 204, 190), (178, 190, 205, 191), (179, 191, 206, 192), (180, 192, 207, 193), (194, 181, 193, 207), (195, 209, 196, 183), (184, 196, 210, 197), (185, 197, 211, 198), (186, 198, 212, 200), (201, 199, 214), (215, 203, 202), (189, 203, 216, 204), (190, 204, 217, 205), (191, 205, 218, 206), (192, 206, 219, 207), (207, 219, 208, 194), (210, 196, 209, 154), (197, 210, 221, 211), (198, 211, 222, 212), (214, 199, 213, 223, 224), (225, 223, 203, 215), (213, 216, 203, 223), (204, 216, 226, 217), (205, 217, 227, 218), (206, 218, 228, 219), (220, 208, 219, 228), (154, 229, 221, 210), (211, 221, 230, 222), (212, 222, 231), (224, 223, 233), (233, 223, 225), (216, 213, 232, 226), (217, 226, 234, 227), (218, 227, 235, 228), (228, 235, 239, 220), (230, 221, 229), (231, 222, 230), (226, 232, 237, 234), (227, 234, 238, 235), (241, 237, 232), (234, 237, 240, 238), (235, 238, 236, 239), (236, 238, 240), (240, 237, 241), (0, 3, 9, 15, 25, 35, 47, 60, 75, 89, 105, 119, 133, 147, 161, 175, 187, 201, 214, 224, 233, 225, 215, 202, 188, 176, 162, 148, 134, 120, 106, 90, 76, 61, 48, 36, 26, 16, 10, 4), (242, 245, 247, 243), (246, 244, 242, 243), (246, 243, 248), (244, 246, 248, 247, 245), (248, 243, 247), (245, 242, 244), (249, 250, 251, 252)])
me_sphere_001.use_remesh_preserve_volume = False
me_sphere_001.use_remesh_preserve_attributes = False
me_sphere_001.use_mirror_vertex_groups = False
me_sphere_001.update()
me_cylinder_003 = bpy.data.meshes.new('Cylinder.003')
me_cylinder_003.from_pydata([(1.21e-06, 1.0, -1.0), (0.0, 1.0, -1.0), (0.0, 1.0, 0.3333), (-1.0, -8.742e-08, -1.0), (-1.0, 9.656e-07, -1.0), (-0.9808, 0.1951, -1.0), (-0.9239, 0.3827, -1.0), (-0.8315, 0.5556, -1.0), (-0.7071, 0.7071, -1.0), (-0.5556, 0.8315, -1.0), (-0.3827, 0.9239, -1.0), (-0.1951, 0.9808, -1.0), (0.0, 1.0, -1.0), (0.0, 0.95, -1.0), (-0.1853, 0.9317, -1.0), (-0.3635, 0.8777, -1.0), (-0.5278, 0.7899, -1.0), (-0.6718, 0.6718, -1.0), (-0.7899, 0.5278, -1.0), (-0.8777, 0.3636, -1.0), (-0.9317, 0.1853, -1.0), (-0.95, 9.173e-07, -1.0), (-0.95, -8.742e-08, -1.0), (-0.1951, 0.9808, 1.0), (0.0, 1.0, 1.0), (-1.0, 8.742e-08, 1.0), (-0.95, 8.712e-08, 1.0), (-1.0, 9.656e-07, 1.0), (-0.9808, 0.1951, 1.0), (-0.9239, 0.3827, 1.0), (-0.8315, 0.5556, 1.0), (-0.7071, 0.7071, 1.0), (-0.5556, 0.8315, 1.0), (-0.3827, 0.9239, 1.0), (0.0, 0.95, 1.0), (-0.1853, 0.9317, 1.0), (-0.3635, 0.8777, 1.0), (-0.5278, 0.7899, 1.0), (-0.6718, 0.6718, 1.0), (-0.7899, 0.5278, 1.0), (-0.8777, 0.3636, 1.0), (-0.9317, 0.1853, 1.0), (-0.95, 9.173e-07, 1.0)], [], [(0, 1, 2), (3, 4, 5, 6, 7, 8, 9, 10, 11, 1, 0, 12, 13, 14, 15, 16, 17, 18, 19, 20, 21, 22), (11, 23, 24, 2, 1), (25, 3, 22, 26), (4, 3, 25, 27), (4, 27, 28, 5), (5, 28, 29, 6), (6, 29, 30, 7), (7, 30, 31, 8), (8, 31, 32, 9), (9, 32, 33, 10), (10, 33, 23, 11), (14, 13, 34, 35), (15, 14, 35, 36), (16, 15, 36, 37), (17, 16, 37, 38), (18, 17, 38, 39), (19, 18, 39, 40), (20, 19, 40, 41), (21, 20, 41, 42), (21, 42, 26, 22), (24, 23, 33, 32, 31, 30, 29, 28, 27, 25, 26, 42, 41, 40, 39, 38, 37, 36, 35, 34), (2, 24, 34, 13, 12), (0, 2, 12)])
me_cylinder_003.use_remesh_preserve_volume = False
me_cylinder_003.use_remesh_preserve_attributes = False
me_cylinder_003.use_mirror_vertex_groups = False
me_cylinder_003.update()

# ---- objects
ob_cylinder_001 = bpy.data.objects.new('Cylinder.001', me_cylinder_001)
ob_cylinder = bpy.data.objects.new('Cylinder', me_cylinder)
ob_cone = bpy.data.objects.new('Cone', me_cone)
ob_sphere = bpy.data.objects.new('Sphere', me_sphere)
ob_sphere_001 = bpy.data.objects.new('Sphere.001', me_sphere_001)
ob_lamp = bpy.data.objects.new('Lamp', light_lamp)
ob_camera = bpy.data.objects.new('Camera', cam_camera)
ob_cylinder_002 = bpy.data.objects.new('Cylinder.002', me_cylinder_003)

# ---- transforms, parenting, visibility, modifiers, constraints
ob_cylinder_001.location = (0.0, 0.0, 0.0)
ob_cylinder_001.rotation_euler = (1.571, 0.0, 0.0)
ob_cylinder_001.scale = (1.0, 1.0, 2.0)
ob_cylinder_001.lineart.crease_threshold = 0.0
ob_cylinder.location = (0.0, 0.0, 0.0)
ob_cylinder.rotation_euler = (1.571, 0.0, 0.0)
ob_cylinder.scale = (1.0, 1.0, 2.0)
ob_cylinder.lineart.crease_threshold = 0.0
ob_cone.location = (0.0, -2.0, 0.0)
ob_cone.rotation_euler = (-1.571, 0.0, 0.0)
ob_cone.lineart.crease_threshold = 0.0
ob_sphere.location = (0.0, 2.0, 0.0)
ob_sphere.scale = (1.0, 2.0, 1.0)
ob_sphere.lineart.crease_threshold = 0.0
ob_sphere_001.location = (0.0, 2.0, 0.0)
ob_sphere_001.scale = (1.0, 2.0, 1.0)
ob_sphere_001.lineart.crease_threshold = 0.0
ob_lamp.location = (4.076, 1.005, 5.904)
ob_lamp.rotation_euler = (0.6503, 0.05522, 1.866)
ob_lamp.lock_rotations_4d = False
ob_lamp.empty_display_type = 'ARROWS'
ob_lamp.color = (0.0, 0.0, 0.0, 0.0)
ob_lamp.lineart.crease_threshold = 0.0
ob_camera.location = (7.481, -6.508, 5.344)
ob_camera.rotation_euler = (1.109, 0.01082, 0.8149)
ob_camera.lock_rotations_4d = False
ob_camera.empty_display_type = 'ARROWS'
ob_camera.color = (0.0, 0.0, 0.0, 0.0)
ob_camera.display_type = 'WIRE'
ob_camera.lineart.crease_threshold = 0.0
ob_cylinder_002.location = (0.0, 0.0, 2.299)
ob_cylinder_002.rotation_euler = (1.571, 1.571, 0.0)
ob_cylinder_002.scale = (1.0, 1.0, 2.0)
ob_cylinder_002.lineart.crease_threshold = 0.0

# ---- collection membership
col_collection_1.objects.link(ob_cylinder_001)
col_collection_1.objects.link(ob_cylinder)
col_collection_1.objects.link(ob_cone)
col_collection_1.objects.link(ob_sphere)
col_collection_1.objects.link(ob_sphere_001)
col_collection_1.objects.link(ob_lamp)
col_collection_1.objects.link(ob_camera)
col_collection_2.objects.link(ob_cylinder_002)

# ---- scene / render settings (as saved in the file)
scene.camera = ob_camera
scene.frame_start = 1; scene.frame_end = 250; scene.frame_set(1)
scene.render.engine = 'BLENDER_EEVEE_NEXT'
scene.render.resolution_percentage = 50
scene.render.dither_intensity = 0.0
scene.cycles.use_denoising = False
scene.cycles.samples = 10
scene.cycles.sampling_pattern = 'TABULATED_SOBOL'
scene.cycles.light_sampling_threshold = 0.0
scene.cycles.use_adaptive_sampling = False
scene.cycles.use_light_tree = False
scene.cycles.blur_glossy = 0.0
scene.cycles.pixel_filter_type = 'GAUSSIAN'
scene.cycles.sample_clamp_indirect = 0.0
scene.view_settings.view_transform = 'Standard'
bpy.context.view_layer.update()
